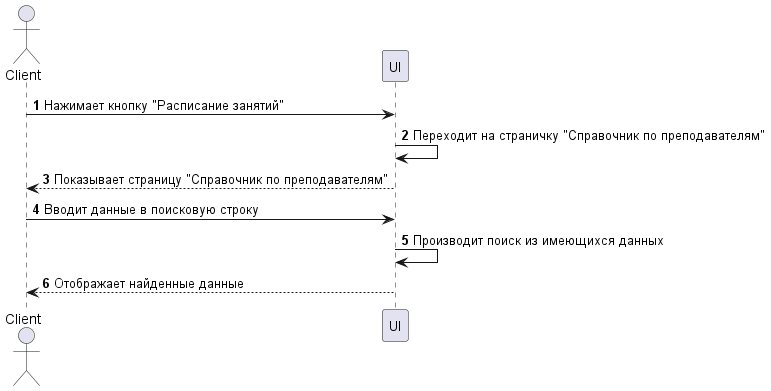

The diagram above was rendered by PlantUML. Its source (embedded in the PNG):
@startuml Поиск   
    autonumber

    actor Client
    
    participant UI

    Client -> UI: Нажимает кнопку "Расписание занятий"
    UI -> UI: Переходит на страничку "Справочник по преподавателям"
    Client <-- UI: Показывает страницу "Справочник по преподавателям"

    Client -> UI: Вводит данные в поисковую строку
    UI -> UI: Производит поиск из имеющихся данных
    Client <-- UI: Отображает найденные данные

@enduml